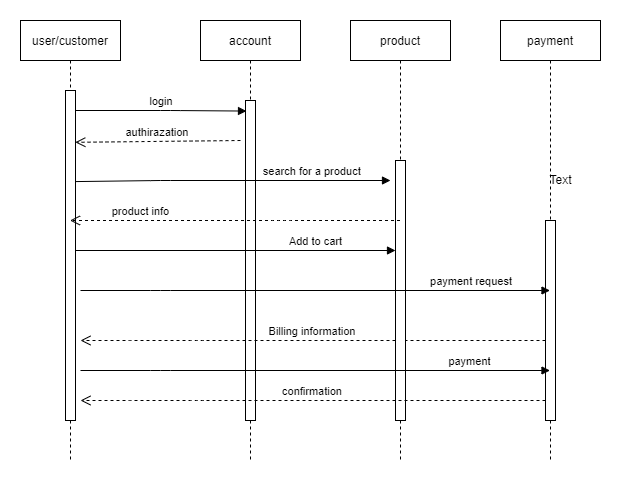

The diagram above was exported from draw.io. Its source (the exported page's mxGraphModel, read from the mxfile embedded in the PNG):
<mxGraphModel dx="1038" dy="513" grid="1" gridSize="10" guides="1" tooltips="1" connect="1" arrows="1" fold="1" page="1" pageScale="1" pageWidth="850" pageHeight="1100" math="0" shadow="0">
  <root>
    <mxCell id="0" />
    <mxCell id="1" parent="0" />
    <mxCell id="3nuBFxr9cyL0pnOWT2aG-1" value="user/customer" style="shape=umlLifeline;perimeter=lifelinePerimeter;container=1;collapsible=0;recursiveResize=0;rounded=0;shadow=0;strokeWidth=1;" parent="1" vertex="1">
      <mxGeometry x="120" y="80" width="100" height="440" as="geometry" />
    </mxCell>
    <mxCell id="3nuBFxr9cyL0pnOWT2aG-2" value="" style="points=[];perimeter=orthogonalPerimeter;rounded=0;shadow=0;strokeWidth=1;" parent="3nuBFxr9cyL0pnOWT2aG-1" vertex="1">
      <mxGeometry x="45" y="70" width="10" height="330" as="geometry" />
    </mxCell>
    <mxCell id="3nuBFxr9cyL0pnOWT2aG-5" value="account" style="shape=umlLifeline;perimeter=lifelinePerimeter;container=1;collapsible=0;recursiveResize=0;rounded=0;shadow=0;strokeWidth=1;" parent="1" vertex="1">
      <mxGeometry x="300" y="80" width="100" height="440" as="geometry" />
    </mxCell>
    <mxCell id="3nuBFxr9cyL0pnOWT2aG-6" value="" style="points=[];perimeter=orthogonalPerimeter;rounded=0;shadow=0;strokeWidth=1;" parent="3nuBFxr9cyL0pnOWT2aG-5" vertex="1">
      <mxGeometry x="45" y="80" width="10" height="320" as="geometry" />
    </mxCell>
    <mxCell id="wGlw6V8uwita7o3MsQuA-9" value="Add to cart" style="verticalAlign=bottom;endArrow=block;shadow=0;strokeWidth=1;exitX=1.5;exitY=0.36;exitDx=0;exitDy=0;exitPerimeter=0;" edge="1" parent="3nuBFxr9cyL0pnOWT2aG-5">
      <mxGeometry x="0.5023" relative="1" as="geometry">
        <mxPoint x="-124.5" y="230" as="sourcePoint" />
        <mxPoint x="195" y="230" as="targetPoint" />
        <Array as="points" />
        <mxPoint as="offset" />
      </mxGeometry>
    </mxCell>
    <mxCell id="3nuBFxr9cyL0pnOWT2aG-7" value="Billing information" style="verticalAlign=bottom;endArrow=open;dashed=1;endSize=8;shadow=0;strokeWidth=1;" parent="1" source="wGlw6V8uwita7o3MsQuA-5" edge="1">
      <mxGeometry relative="1" as="geometry">
        <mxPoint x="180" y="400" as="targetPoint" />
        <Array as="points">
          <mxPoint x="320" y="400" />
          <mxPoint x="300" y="400" />
          <mxPoint x="260" y="400" />
          <mxPoint x="220" y="400" />
        </Array>
      </mxGeometry>
    </mxCell>
    <mxCell id="3nuBFxr9cyL0pnOWT2aG-8" value="login" style="verticalAlign=bottom;endArrow=block;shadow=0;strokeWidth=1;entryX=0.1;entryY=0.033;entryDx=0;entryDy=0;entryPerimeter=0;" parent="1" source="3nuBFxr9cyL0pnOWT2aG-2" target="3nuBFxr9cyL0pnOWT2aG-6" edge="1">
      <mxGeometry relative="1" as="geometry">
        <mxPoint x="275" y="160" as="sourcePoint" />
        <mxPoint x="350" y="170" as="targetPoint" />
        <Array as="points">
          <mxPoint x="270" y="170" />
        </Array>
      </mxGeometry>
    </mxCell>
    <mxCell id="wGlw6V8uwita7o3MsQuA-2" value="product" style="shape=umlLifeline;perimeter=lifelinePerimeter;container=1;collapsible=0;recursiveResize=0;rounded=0;shadow=0;strokeWidth=1;" vertex="1" parent="1">
      <mxGeometry x="450" y="80" width="100" height="440" as="geometry" />
    </mxCell>
    <mxCell id="wGlw6V8uwita7o3MsQuA-3" value="" style="points=[];perimeter=orthogonalPerimeter;rounded=0;shadow=0;strokeWidth=1;" vertex="1" parent="wGlw6V8uwita7o3MsQuA-2">
      <mxGeometry x="45" y="140" width="10" height="260" as="geometry" />
    </mxCell>
    <mxCell id="wGlw6V8uwita7o3MsQuA-4" value="payment" style="shape=umlLifeline;perimeter=lifelinePerimeter;container=1;collapsible=0;recursiveResize=0;rounded=0;shadow=0;strokeWidth=1;" vertex="1" parent="1">
      <mxGeometry x="600" y="80" width="100" height="440" as="geometry" />
    </mxCell>
    <mxCell id="wGlw6V8uwita7o3MsQuA-5" value="" style="points=[];perimeter=orthogonalPerimeter;rounded=0;shadow=0;strokeWidth=1;" vertex="1" parent="wGlw6V8uwita7o3MsQuA-4">
      <mxGeometry x="45" y="200" width="10" height="200" as="geometry" />
    </mxCell>
    <mxCell id="wGlw6V8uwita7o3MsQuA-6" value="authirazation" style="verticalAlign=bottom;endArrow=open;dashed=1;endSize=8;shadow=0;strokeWidth=1;entryX=0.98;entryY=0.157;entryDx=0;entryDy=0;entryPerimeter=0;" edge="1" parent="1" target="3nuBFxr9cyL0pnOWT2aG-2">
      <mxGeometry relative="1" as="geometry">
        <mxPoint x="180" y="200" as="targetPoint" />
        <mxPoint x="340" y="200" as="sourcePoint" />
        <Array as="points" />
      </mxGeometry>
    </mxCell>
    <mxCell id="wGlw6V8uwita7o3MsQuA-7" value="search for a product" style="verticalAlign=bottom;endArrow=block;shadow=0;strokeWidth=1;exitX=0.98;exitY=0.276;exitDx=0;exitDy=0;exitPerimeter=0;" edge="1" parent="1" source="3nuBFxr9cyL0pnOWT2aG-2">
      <mxGeometry x="0.5023" relative="1" as="geometry">
        <mxPoint x="185" y="170.00000000000034" as="sourcePoint" />
        <mxPoint x="490" y="240" as="targetPoint" />
        <Array as="points">
          <mxPoint x="260" y="240" />
        </Array>
        <mxPoint as="offset" />
      </mxGeometry>
    </mxCell>
    <mxCell id="wGlw6V8uwita7o3MsQuA-8" value="product info" style="verticalAlign=bottom;endArrow=open;dashed=1;endSize=8;shadow=0;strokeWidth=1;" edge="1" parent="1" source="wGlw6V8uwita7o3MsQuA-2" target="3nuBFxr9cyL0pnOWT2aG-1">
      <mxGeometry x="0.5727" relative="1" as="geometry">
        <mxPoint x="185" y="397.9999999999998" as="targetPoint" />
        <mxPoint x="355" y="397.9999999999998" as="sourcePoint" />
        <Array as="points">
          <mxPoint x="380" y="280" />
        </Array>
        <mxPoint as="offset" />
      </mxGeometry>
    </mxCell>
    <mxCell id="wGlw6V8uwita7o3MsQuA-10" value="payment request" style="verticalAlign=bottom;endArrow=block;shadow=0;strokeWidth=1;" edge="1" parent="1" target="wGlw6V8uwita7o3MsQuA-4">
      <mxGeometry x="0.6639" relative="1" as="geometry">
        <mxPoint x="180" y="350" as="sourcePoint" />
        <mxPoint x="499.5" y="350" as="targetPoint" />
        <Array as="points">
          <mxPoint x="260" y="350" />
        </Array>
        <mxPoint as="offset" />
      </mxGeometry>
    </mxCell>
    <mxCell id="wGlw6V8uwita7o3MsQuA-11" value="Text" style="text;html=1;align=center;verticalAlign=middle;resizable=0;points=[];autosize=1;strokeColor=none;fillColor=none;" vertex="1" parent="1">
      <mxGeometry x="640" y="230" width="40" height="20" as="geometry" />
    </mxCell>
    <mxCell id="wGlw6V8uwita7o3MsQuA-15" value="payment " style="verticalAlign=bottom;endArrow=block;shadow=0;strokeWidth=1;" edge="1" parent="1">
      <mxGeometry x="0.6639" relative="1" as="geometry">
        <mxPoint x="180" y="430" as="sourcePoint" />
        <mxPoint x="649.5" y="430" as="targetPoint" />
        <Array as="points">
          <mxPoint x="260" y="430" />
        </Array>
        <mxPoint as="offset" />
      </mxGeometry>
    </mxCell>
    <mxCell id="wGlw6V8uwita7o3MsQuA-17" value="confirmation" style="verticalAlign=bottom;endArrow=open;dashed=1;endSize=8;shadow=0;strokeWidth=1;" edge="1" parent="1">
      <mxGeometry relative="1" as="geometry">
        <mxPoint x="180" y="460" as="targetPoint" />
        <mxPoint x="645" y="460" as="sourcePoint" />
        <Array as="points">
          <mxPoint x="320" y="460" />
          <mxPoint x="300" y="460" />
          <mxPoint x="260" y="460" />
          <mxPoint x="220" y="460" />
        </Array>
      </mxGeometry>
    </mxCell>
  </root>
</mxGraphModel>